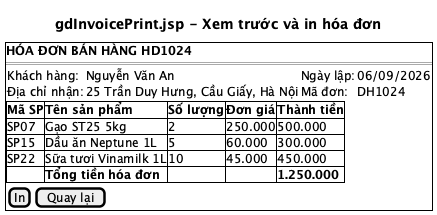

The diagram above was rendered by PlantUML. Its source (embedded in the PNG):
@startsalt
title gdInvoicePrint.jsp - Xem trước và in hóa đơn
{+
  <b>HÓA ĐƠN BÁN HÀNG HD1024
  ==
  {
    Khách hàng: | Nguyễn Văn An | Ngày lập: | 06/09/2026
    Địa chỉ nhận: | 25 Trần Duy Hưng, Cầu Giấy, Hà Nội | Mã đơn: | DH1024
  }
  {#
    <b>Mã SP | <b>Tên sản phẩm | <b>Số lượng | <b>Đơn giá | <b>Thành tiền
    SP07 | Gạo ST25 5kg | 2 | 250.000 | 500.000
    SP15 | Dầu ăn Neptune 1L | 5 | 60.000 | 300.000
    SP22 | Sữa tươi Vinamilk 1L | 10 | 45.000 | 450.000
    . | <b>Tổng tiền hóa đơn | . | . | <b>1.250.000
  }
  { [In] | [Quay lại] }
}
@endsalt